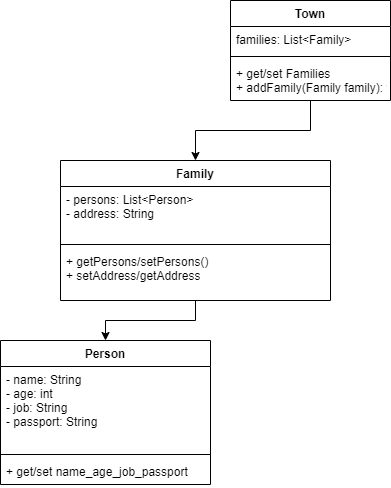

The diagram above was exported from draw.io. Its source (the exported page's mxGraphModel, read from the mxfile embedded in the PNG):
<mxGraphModel dx="1038" dy="633" grid="1" gridSize="10" guides="1" tooltips="1" connect="1" arrows="1" fold="1" page="1" pageScale="1" pageWidth="827" pageHeight="1169" math="0" shadow="0">
  <root>
    <mxCell id="0" />
    <mxCell id="1" parent="0" />
    <mxCell id="wrhI_vR-11Aj1YQEt3MQ-5" value="Person" style="swimlane;fontStyle=1;align=center;verticalAlign=top;childLayout=stackLayout;horizontal=1;startSize=26;horizontalStack=0;resizeParent=1;resizeParentMax=0;resizeLast=0;collapsible=1;marginBottom=0;" parent="1" vertex="1">
      <mxGeometry x="170" y="470" width="210" height="144" as="geometry" />
    </mxCell>
    <mxCell id="wrhI_vR-11Aj1YQEt3MQ-6" value="- name: String&#10;- age: int&#10;- job: String&#10;- passport: String&#10;" style="text;strokeColor=none;fillColor=none;align=left;verticalAlign=top;spacingLeft=4;spacingRight=4;overflow=hidden;rotatable=0;points=[[0,0.5],[1,0.5]];portConstraint=eastwest;" parent="wrhI_vR-11Aj1YQEt3MQ-5" vertex="1">
      <mxGeometry y="26" width="210" height="84" as="geometry" />
    </mxCell>
    <mxCell id="wrhI_vR-11Aj1YQEt3MQ-7" value="" style="line;strokeWidth=1;fillColor=none;align=left;verticalAlign=middle;spacingTop=-1;spacingLeft=3;spacingRight=3;rotatable=0;labelPosition=right;points=[];portConstraint=eastwest;" parent="wrhI_vR-11Aj1YQEt3MQ-5" vertex="1">
      <mxGeometry y="110" width="210" height="8" as="geometry" />
    </mxCell>
    <mxCell id="wrhI_vR-11Aj1YQEt3MQ-8" value="+ get/set name_age_job_passport&#10;" style="text;strokeColor=none;fillColor=none;align=left;verticalAlign=top;spacingLeft=4;spacingRight=4;overflow=hidden;rotatable=0;points=[[0,0.5],[1,0.5]];portConstraint=eastwest;" parent="wrhI_vR-11Aj1YQEt3MQ-5" vertex="1">
      <mxGeometry y="118" width="210" height="26" as="geometry" />
    </mxCell>
    <mxCell id="e8SfvEvaucTT_cCOVIbL-1" value="" style="edgeStyle=orthogonalEdgeStyle;rounded=0;orthogonalLoop=1;jettySize=auto;html=1;entryX=0.5;entryY=0;entryDx=0;entryDy=0;" edge="1" parent="1" source="wrhI_vR-11Aj1YQEt3MQ-9" target="wrhI_vR-11Aj1YQEt3MQ-13">
      <mxGeometry relative="1" as="geometry" />
    </mxCell>
    <mxCell id="wrhI_vR-11Aj1YQEt3MQ-9" value="Town" style="swimlane;fontStyle=1;align=center;verticalAlign=top;childLayout=stackLayout;horizontal=1;startSize=26;horizontalStack=0;resizeParent=1;resizeParentMax=0;resizeLast=0;collapsible=1;marginBottom=0;" parent="1" vertex="1">
      <mxGeometry x="400" y="130" width="160" height="100" as="geometry" />
    </mxCell>
    <mxCell id="wrhI_vR-11Aj1YQEt3MQ-10" value="families: List&lt;Family&gt;" style="text;strokeColor=none;fillColor=none;align=left;verticalAlign=top;spacingLeft=4;spacingRight=4;overflow=hidden;rotatable=0;points=[[0,0.5],[1,0.5]];portConstraint=eastwest;" parent="wrhI_vR-11Aj1YQEt3MQ-9" vertex="1">
      <mxGeometry y="26" width="160" height="26" as="geometry" />
    </mxCell>
    <mxCell id="wrhI_vR-11Aj1YQEt3MQ-11" value="" style="line;strokeWidth=1;fillColor=none;align=left;verticalAlign=middle;spacingTop=-1;spacingLeft=3;spacingRight=3;rotatable=0;labelPosition=right;points=[];portConstraint=eastwest;" parent="wrhI_vR-11Aj1YQEt3MQ-9" vertex="1">
      <mxGeometry y="52" width="160" height="8" as="geometry" />
    </mxCell>
    <mxCell id="wrhI_vR-11Aj1YQEt3MQ-12" value="+ get/set Families&#10;+ addFamily(Family family): void" style="text;strokeColor=none;fillColor=none;align=left;verticalAlign=top;spacingLeft=4;spacingRight=4;overflow=hidden;rotatable=0;points=[[0,0.5],[1,0.5]];portConstraint=eastwest;" parent="wrhI_vR-11Aj1YQEt3MQ-9" vertex="1">
      <mxGeometry y="60" width="160" height="40" as="geometry" />
    </mxCell>
    <mxCell id="e8SfvEvaucTT_cCOVIbL-2" value="" style="edgeStyle=orthogonalEdgeStyle;rounded=0;orthogonalLoop=1;jettySize=auto;html=1;entryX=0.5;entryY=0;entryDx=0;entryDy=0;" edge="1" parent="1" source="wrhI_vR-11Aj1YQEt3MQ-13" target="wrhI_vR-11Aj1YQEt3MQ-5">
      <mxGeometry relative="1" as="geometry" />
    </mxCell>
    <mxCell id="wrhI_vR-11Aj1YQEt3MQ-13" value="Family" style="swimlane;fontStyle=1;align=center;verticalAlign=top;childLayout=stackLayout;horizontal=1;startSize=26;horizontalStack=0;resizeParent=1;resizeParentMax=0;resizeLast=0;collapsible=1;marginBottom=0;" parent="1" vertex="1">
      <mxGeometry x="230" y="290" width="270" height="140" as="geometry" />
    </mxCell>
    <mxCell id="wrhI_vR-11Aj1YQEt3MQ-14" value="- persons: List&lt;Person&gt;&#10;- address: String" style="text;strokeColor=none;fillColor=none;align=left;verticalAlign=top;spacingLeft=4;spacingRight=4;overflow=hidden;rotatable=0;points=[[0,0.5],[1,0.5]];portConstraint=eastwest;" parent="wrhI_vR-11Aj1YQEt3MQ-13" vertex="1">
      <mxGeometry y="26" width="270" height="54" as="geometry" />
    </mxCell>
    <mxCell id="wrhI_vR-11Aj1YQEt3MQ-15" value="" style="line;strokeWidth=1;fillColor=none;align=left;verticalAlign=middle;spacingTop=-1;spacingLeft=3;spacingRight=3;rotatable=0;labelPosition=right;points=[];portConstraint=eastwest;" parent="wrhI_vR-11Aj1YQEt3MQ-13" vertex="1">
      <mxGeometry y="80" width="270" height="8" as="geometry" />
    </mxCell>
    <mxCell id="wrhI_vR-11Aj1YQEt3MQ-16" value="+ getPersons/setPersons()&#10;+ setAddress/getAddress" style="text;strokeColor=none;fillColor=none;align=left;verticalAlign=top;spacingLeft=4;spacingRight=4;overflow=hidden;rotatable=0;points=[[0,0.5],[1,0.5]];portConstraint=eastwest;" parent="wrhI_vR-11Aj1YQEt3MQ-13" vertex="1">
      <mxGeometry y="88" width="270" height="52" as="geometry" />
    </mxCell>
  </root>
</mxGraphModel>